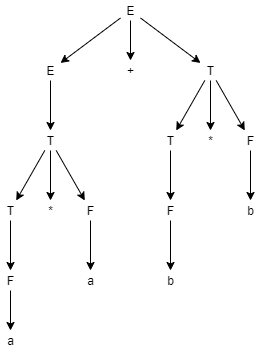

The diagram above was exported from draw.io. Its source (the exported page's mxGraphModel, read from the mxfile embedded in the PNG):
<mxGraphModel dx="1182" dy="685" grid="1" gridSize="10" guides="1" tooltips="1" connect="1" arrows="1" fold="1" page="1" pageScale="1" pageWidth="827" pageHeight="1169" math="0" shadow="0">
  <root>
    <mxCell id="0" />
    <mxCell id="1" parent="0" />
    <mxCell id="wUrk0uRd7MTwTllh6GyT-3" value="" style="rounded=0;orthogonalLoop=1;jettySize=auto;html=1;" edge="1" parent="1" source="wUrk0uRd7MTwTllh6GyT-1" target="wUrk0uRd7MTwTllh6GyT-2">
      <mxGeometry relative="1" as="geometry" />
    </mxCell>
    <mxCell id="wUrk0uRd7MTwTllh6GyT-6" value="" style="rounded=0;orthogonalLoop=1;jettySize=auto;html=1;" edge="1" parent="1" source="wUrk0uRd7MTwTllh6GyT-1" target="wUrk0uRd7MTwTllh6GyT-5">
      <mxGeometry relative="1" as="geometry" />
    </mxCell>
    <mxCell id="wUrk0uRd7MTwTllh6GyT-8" value="" style="edgeStyle=none;rounded=0;orthogonalLoop=1;jettySize=auto;html=1;" edge="1" parent="1" source="wUrk0uRd7MTwTllh6GyT-1" target="wUrk0uRd7MTwTllh6GyT-7">
      <mxGeometry relative="1" as="geometry" />
    </mxCell>
    <mxCell id="wUrk0uRd7MTwTllh6GyT-1" value="E" style="text;html=1;align=center;verticalAlign=middle;resizable=0;points=[];autosize=1;strokeColor=none;fillColor=none;" vertex="1" parent="1">
      <mxGeometry x="350" y="30" width="20" height="20" as="geometry" />
    </mxCell>
    <mxCell id="wUrk0uRd7MTwTllh6GyT-2" value="+" style="text;html=1;align=center;verticalAlign=middle;resizable=0;points=[];autosize=1;strokeColor=none;fillColor=none;" vertex="1" parent="1">
      <mxGeometry x="350" y="90" width="20" height="20" as="geometry" />
    </mxCell>
    <mxCell id="wUrk0uRd7MTwTllh6GyT-10" value="" style="edgeStyle=none;rounded=0;orthogonalLoop=1;jettySize=auto;html=1;" edge="1" parent="1" source="wUrk0uRd7MTwTllh6GyT-5" target="wUrk0uRd7MTwTllh6GyT-9">
      <mxGeometry relative="1" as="geometry" />
    </mxCell>
    <mxCell id="wUrk0uRd7MTwTllh6GyT-5" value="E" style="text;html=1;align=center;verticalAlign=middle;resizable=0;points=[];autosize=1;strokeColor=none;fillColor=none;" vertex="1" parent="1">
      <mxGeometry x="270" y="90" width="20" height="20" as="geometry" />
    </mxCell>
    <mxCell id="wUrk0uRd7MTwTllh6GyT-18" value="" style="edgeStyle=none;rounded=0;orthogonalLoop=1;jettySize=auto;html=1;" edge="1" parent="1" source="wUrk0uRd7MTwTllh6GyT-7" target="wUrk0uRd7MTwTllh6GyT-17">
      <mxGeometry relative="1" as="geometry" />
    </mxCell>
    <mxCell id="wUrk0uRd7MTwTllh6GyT-20" value="" style="edgeStyle=none;rounded=0;orthogonalLoop=1;jettySize=auto;html=1;" edge="1" parent="1" source="wUrk0uRd7MTwTllh6GyT-7" target="wUrk0uRd7MTwTllh6GyT-19">
      <mxGeometry relative="1" as="geometry" />
    </mxCell>
    <mxCell id="wUrk0uRd7MTwTllh6GyT-22" value="" style="edgeStyle=none;rounded=0;orthogonalLoop=1;jettySize=auto;html=1;" edge="1" parent="1" source="wUrk0uRd7MTwTllh6GyT-7" target="wUrk0uRd7MTwTllh6GyT-21">
      <mxGeometry relative="1" as="geometry" />
    </mxCell>
    <mxCell id="wUrk0uRd7MTwTllh6GyT-7" value="T" style="text;html=1;align=center;verticalAlign=middle;resizable=0;points=[];autosize=1;strokeColor=none;fillColor=none;" vertex="1" parent="1">
      <mxGeometry x="430" y="90" width="20" height="20" as="geometry" />
    </mxCell>
    <mxCell id="wUrk0uRd7MTwTllh6GyT-12" value="" style="edgeStyle=none;rounded=0;orthogonalLoop=1;jettySize=auto;html=1;" edge="1" parent="1" source="wUrk0uRd7MTwTllh6GyT-9" target="wUrk0uRd7MTwTllh6GyT-11">
      <mxGeometry relative="1" as="geometry" />
    </mxCell>
    <mxCell id="wUrk0uRd7MTwTllh6GyT-14" value="" style="edgeStyle=none;rounded=0;orthogonalLoop=1;jettySize=auto;html=1;" edge="1" parent="1" source="wUrk0uRd7MTwTllh6GyT-9" target="wUrk0uRd7MTwTllh6GyT-13">
      <mxGeometry relative="1" as="geometry" />
    </mxCell>
    <mxCell id="wUrk0uRd7MTwTllh6GyT-16" value="" style="edgeStyle=none;rounded=0;orthogonalLoop=1;jettySize=auto;html=1;" edge="1" parent="1" source="wUrk0uRd7MTwTllh6GyT-9" target="wUrk0uRd7MTwTllh6GyT-15">
      <mxGeometry relative="1" as="geometry" />
    </mxCell>
    <mxCell id="wUrk0uRd7MTwTllh6GyT-9" value="T" style="text;html=1;align=center;verticalAlign=middle;resizable=0;points=[];autosize=1;strokeColor=none;fillColor=none;" vertex="1" parent="1">
      <mxGeometry x="270" y="160" width="20" height="20" as="geometry" />
    </mxCell>
    <mxCell id="wUrk0uRd7MTwTllh6GyT-11" value="*" style="text;html=1;align=center;verticalAlign=middle;resizable=0;points=[];autosize=1;strokeColor=none;fillColor=none;" vertex="1" parent="1">
      <mxGeometry x="270" y="230" width="20" height="20" as="geometry" />
    </mxCell>
    <mxCell id="wUrk0uRd7MTwTllh6GyT-32" value="" style="edgeStyle=none;rounded=0;orthogonalLoop=1;jettySize=auto;html=1;" edge="1" parent="1" source="wUrk0uRd7MTwTllh6GyT-13" target="wUrk0uRd7MTwTllh6GyT-31">
      <mxGeometry relative="1" as="geometry" />
    </mxCell>
    <mxCell id="wUrk0uRd7MTwTllh6GyT-13" value="T" style="text;html=1;align=center;verticalAlign=middle;resizable=0;points=[];autosize=1;strokeColor=none;fillColor=none;" vertex="1" parent="1">
      <mxGeometry x="230" y="230" width="20" height="20" as="geometry" />
    </mxCell>
    <mxCell id="wUrk0uRd7MTwTllh6GyT-30" value="" style="edgeStyle=none;rounded=0;orthogonalLoop=1;jettySize=auto;html=1;" edge="1" parent="1" source="wUrk0uRd7MTwTllh6GyT-15" target="wUrk0uRd7MTwTllh6GyT-29">
      <mxGeometry relative="1" as="geometry" />
    </mxCell>
    <mxCell id="wUrk0uRd7MTwTllh6GyT-15" value="F" style="text;html=1;align=center;verticalAlign=middle;resizable=0;points=[];autosize=1;strokeColor=none;fillColor=none;" vertex="1" parent="1">
      <mxGeometry x="310" y="230" width="20" height="20" as="geometry" />
    </mxCell>
    <mxCell id="wUrk0uRd7MTwTllh6GyT-17" value="*" style="text;html=1;align=center;verticalAlign=middle;resizable=0;points=[];autosize=1;strokeColor=none;fillColor=none;" vertex="1" parent="1">
      <mxGeometry x="430" y="160" width="20" height="20" as="geometry" />
    </mxCell>
    <mxCell id="wUrk0uRd7MTwTllh6GyT-24" value="" style="edgeStyle=none;rounded=0;orthogonalLoop=1;jettySize=auto;html=1;" edge="1" parent="1" source="wUrk0uRd7MTwTllh6GyT-19" target="wUrk0uRd7MTwTllh6GyT-23">
      <mxGeometry relative="1" as="geometry" />
    </mxCell>
    <mxCell id="wUrk0uRd7MTwTllh6GyT-19" value="T" style="text;html=1;align=center;verticalAlign=middle;resizable=0;points=[];autosize=1;strokeColor=none;fillColor=none;" vertex="1" parent="1">
      <mxGeometry x="390" y="160" width="20" height="20" as="geometry" />
    </mxCell>
    <mxCell id="wUrk0uRd7MTwTllh6GyT-28" value="" style="edgeStyle=none;rounded=0;orthogonalLoop=1;jettySize=auto;html=1;" edge="1" parent="1" source="wUrk0uRd7MTwTllh6GyT-21" target="wUrk0uRd7MTwTllh6GyT-27">
      <mxGeometry relative="1" as="geometry" />
    </mxCell>
    <mxCell id="wUrk0uRd7MTwTllh6GyT-21" value="F" style="text;html=1;align=center;verticalAlign=middle;resizable=0;points=[];autosize=1;strokeColor=none;fillColor=none;" vertex="1" parent="1">
      <mxGeometry x="470" y="160" width="20" height="20" as="geometry" />
    </mxCell>
    <mxCell id="wUrk0uRd7MTwTllh6GyT-26" value="" style="edgeStyle=none;rounded=0;orthogonalLoop=1;jettySize=auto;html=1;" edge="1" parent="1" source="wUrk0uRd7MTwTllh6GyT-23" target="wUrk0uRd7MTwTllh6GyT-25">
      <mxGeometry relative="1" as="geometry" />
    </mxCell>
    <mxCell id="wUrk0uRd7MTwTllh6GyT-23" value="F" style="text;html=1;align=center;verticalAlign=middle;resizable=0;points=[];autosize=1;strokeColor=none;fillColor=none;" vertex="1" parent="1">
      <mxGeometry x="390" y="230" width="20" height="20" as="geometry" />
    </mxCell>
    <mxCell id="wUrk0uRd7MTwTllh6GyT-25" value="b" style="text;html=1;align=center;verticalAlign=middle;resizable=0;points=[];autosize=1;strokeColor=none;fillColor=none;" vertex="1" parent="1">
      <mxGeometry x="390" y="300" width="20" height="20" as="geometry" />
    </mxCell>
    <mxCell id="wUrk0uRd7MTwTllh6GyT-27" value="b" style="text;html=1;align=center;verticalAlign=middle;resizable=0;points=[];autosize=1;strokeColor=none;fillColor=none;" vertex="1" parent="1">
      <mxGeometry x="470" y="230" width="20" height="20" as="geometry" />
    </mxCell>
    <mxCell id="wUrk0uRd7MTwTllh6GyT-29" value="a" style="text;html=1;align=center;verticalAlign=middle;resizable=0;points=[];autosize=1;strokeColor=none;fillColor=none;" vertex="1" parent="1">
      <mxGeometry x="310" y="300" width="20" height="20" as="geometry" />
    </mxCell>
    <mxCell id="wUrk0uRd7MTwTllh6GyT-34" value="" style="edgeStyle=none;rounded=0;orthogonalLoop=1;jettySize=auto;html=1;" edge="1" parent="1" source="wUrk0uRd7MTwTllh6GyT-31" target="wUrk0uRd7MTwTllh6GyT-33">
      <mxGeometry relative="1" as="geometry" />
    </mxCell>
    <mxCell id="wUrk0uRd7MTwTllh6GyT-31" value="F" style="text;html=1;align=center;verticalAlign=middle;resizable=0;points=[];autosize=1;strokeColor=none;fillColor=none;" vertex="1" parent="1">
      <mxGeometry x="230" y="300" width="20" height="20" as="geometry" />
    </mxCell>
    <mxCell id="wUrk0uRd7MTwTllh6GyT-33" value="a" style="text;html=1;align=center;verticalAlign=middle;resizable=0;points=[];autosize=1;strokeColor=none;fillColor=none;" vertex="1" parent="1">
      <mxGeometry x="230" y="360" width="20" height="20" as="geometry" />
    </mxCell>
  </root>
</mxGraphModel>